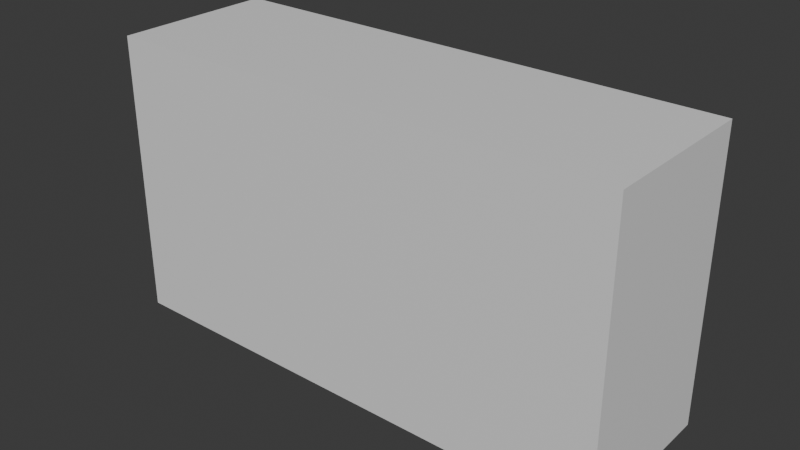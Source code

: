 # Source: camera.blend  (saved by Blender 4.2.66; exported with 4.5.12 LTS)
import bpy
from mathutils import Matrix  # noqa: F401  (used for matrix-valued properties, if any)

bpy.ops.wm.read_factory_settings(use_empty=True)
scene = bpy.context.scene
scene.name = 'Scene'

# ---- collections
col_collection = bpy.data.collections.new('Collection'); scene.collection.children.link(col_collection)

# ---- materials (node trees are filled in below, after node groups)
mat_material = bpy.data.materials.new('Material')
mat_material.alpha_threshold = 0.0
mat_material.use_transparent_shadow = False
mat_material.roughness = 0.5
mat_material.line_color = (0.0, 0.0, 0.0, 1.0)

# ---- material node trees
mat_material.use_nodes = True; mat_material.node_tree.nodes.clear()
_N = mat_material.node_tree.nodes; _L = mat_material.node_tree.links
n0 = _N.new('ShaderNodeOutputMaterial'); n0.name = 'Material Output'; n0.location = (300, 300)
n1 = _N.new('ShaderNodeBsdfPrincipled'); n1.name = 'Principled BSDF'; n1.location = (10, 300)
n1.inputs[3].default_value = 1.45
_L.new(n1.outputs[0], n0.inputs[0])
n0.is_active_output = True

# ---- world
world_world = bpy.data.worlds.new('World'); scene.world = world_world
world_world.use_nodes = True; world_world.node_tree.nodes.clear()
_N = world_world.node_tree.nodes; _L = world_world.node_tree.links
n0 = _N.new('ShaderNodeOutputWorld'); n0.name = 'World Output'; n0.location = (300, 300)
n1 = _N.new('ShaderNodeBackground'); n1.name = 'Background'; n1.location = (10, 300)
n1.inputs[0].default_value = (0.05088, 0.05088, 0.05088, 1.0)
_L.new(n1.outputs[0], n0.inputs[0])
n0.is_active_output = True
world_world.color = (0.05088, 0.05088, 0.05088)
world_world.sun_shadow_jitter_overblur = 0.0

# ---- meshes
me_cube = bpy.data.meshes.new('Cube')
me_cube.from_pydata([(1.0, 1.0, 1.0), (1.0, 1.0, -1.0), (1.0, -1.0, 1.0), (1.0, -1.0, -1.0), (-1.0, 1.0, 1.0), (-1.0, 1.0, -1.0), (-1.0, -1.0, 1.0), (-1.0, -1.0, -1.0), (-0.3159, 1.0, -1.0), (-0.3159, -1.0, 1.0), (-0.3159, -1.0, -1.0), (-0.3159, 1.0, 1.0)], [], [(11, 4, 6, 9), (10, 9, 6, 7), (7, 6, 4, 5), (8, 1, 3, 10), (1, 0, 2, 3), (8, 11, 0, 1), (5, 4, 11, 8), (5, 8, 10, 7), (3, 2, 9, 10), (0, 11, 9, 2)])
_uv = me_cube.uv_layers.new(name='UVMap')
_uv.uv.foreach_set('vector', [0.7895, 0.5, 0.875, 0.5, 0.875, 0.75, 0.7895, 0.75, 0.375, 0.9145, 0.625, 0.9145, 0.625, 1.0, 0.375, 1.0, 0.375, 0.0, 0.625, 0.0, 0.625, 0.25, 0.375, 0.25, 0.2105, 0.5, 0.375, 0.5, 0.375, 0.75, 0.2105, 0.75, 0.375, 0.5, 0.625, 0.5, 0.625, 0.75, 0.375, 0.75, 0.375, 0.3355, 0.625, 0.3355, 0.625, 0.5, 0.375, 0.5, 0.375, 0.25, 0.625, 0.25, 0.625, 0.3355, 0.375, 0.3355, 0.125, 0.5, 0.2105, 0.5, 0.2105, 0.75, 0.125, 0.75, 0.375, 0.75, 0.625, 0.75, 0.625, 0.9145, 0.375, 0.9145, 0.625, 0.5, 0.7895, 0.5, 0.7895, 0.75, 0.625, 0.75])
me_cube.materials.append(mat_material)
me_cube.use_mirror_vertex_groups = False
me_cube.update()
me_cube_001 = bpy.data.meshes.new('Cube.001')
me_cube_001.from_pydata([(-0.3159, -1.0, -1.0)], [], [])
_uv = me_cube_001.uv_layers.new(name='UVMap')
_uv.uv.foreach_set('vector', [])
me_cube_001.materials.append(mat_material)
me_cube_001.use_mirror_vertex_groups = False
me_cube_001.update()

# ---- objects
ob_cube = bpy.data.objects.new('Cube', me_cube)
ob_cube_001 = bpy.data.objects.new('Cube.001', me_cube_001)

# ---- transforms, parenting, visibility, modifiers, constraints
ob_cube.location = (0.0, 0.0, 4.39)
ob_cube.scale = (1.9, 0.6, 1.05)
ob_cube.lock_rotations_4d = False
ob_cube.empty_display_type = 'ARROWS'
ob_cube.lineart.crease_threshold = 0.0
ob_cube_001.location = (0.0, 0.0, 4.39)
ob_cube_001.scale = (1.9, 0.6, 1.05)
ob_cube_001.lock_rotations_4d = False
ob_cube_001.empty_display_type = 'ARROWS'
ob_cube_001.lineart.crease_threshold = 0.0

# ---- collection membership
col_collection.objects.link(ob_cube)
col_collection.objects.link(ob_cube_001)

# ---- scene / render settings (as saved in the file)
scene.frame_start = 1; scene.frame_end = 250; scene.frame_set(1)
scene.render.engine = 'BLENDER_EEVEE_NEXT'
bpy.context.view_layer.update()

# ---- added for rendering (the .blend has no active camera and no usable light): camera, sun
cam_auto = bpy.data.cameras.new('AutoCamera')
cam_auto.lens = 50.0
cam_auto.sensor_width = 36.0
cam_auto.clip_end = 1000.0
ob_auto_camera = bpy.data.objects.new('AutoCamera', cam_auto)
scene.collection.objects.link(ob_auto_camera)
ob_auto_camera.location = (4.16762, -5.00115, 7.72428)
ob_auto_camera.rotation_euler = (1.09748, -7.21219e-08, 0.694738)
scene.camera = ob_auto_camera
light_auto_sun = bpy.data.lights.new('AutoSun', 'SUN')
light_auto_sun.energy = 3.0
light_auto_sun.angle = 0.0523599
ob_auto_sun = bpy.data.objects.new('AutoSun', light_auto_sun)
scene.collection.objects.link(ob_auto_sun)
ob_auto_sun.rotation_euler = (0.872665, 0.174533, 0.523599)
bpy.context.view_layer.update()
